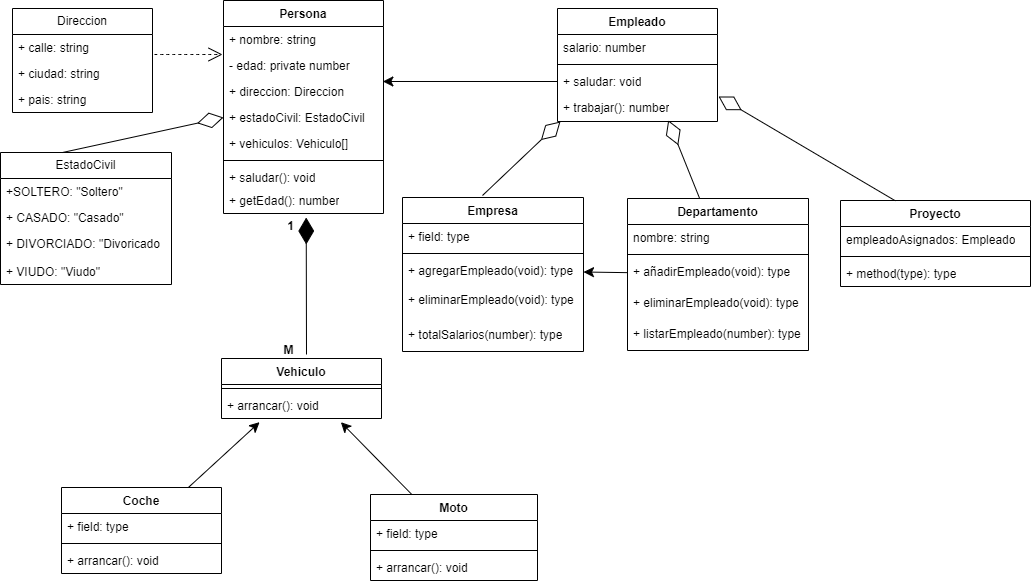

The diagram above was exported from draw.io. Its source (the exported page's mxGraphModel, read from the mxfile embedded in the PNG):
<mxGraphModel dx="1861" dy="1016" grid="0" gridSize="10" guides="1" tooltips="1" connect="1" arrows="1" fold="1" page="0" pageScale="1" pageWidth="827" pageHeight="1169" math="0" shadow="0">
  <root>
    <mxCell id="0" />
    <mxCell id="1" parent="0" />
    <mxCell id="g0k_NvbYIzdQkq3QgDJy-1" value="Persona" style="swimlane;fontStyle=1;align=center;verticalAlign=top;childLayout=stackLayout;horizontal=1;startSize=26;horizontalStack=0;resizeParent=1;resizeParentMax=0;resizeLast=0;collapsible=1;marginBottom=0;whiteSpace=wrap;html=1;" vertex="1" parent="1">
      <mxGeometry x="31" y="-384" width="160" height="213" as="geometry" />
    </mxCell>
    <mxCell id="g0k_NvbYIzdQkq3QgDJy-2" value="+ nombre: string" style="text;strokeColor=none;fillColor=none;align=left;verticalAlign=top;spacingLeft=4;spacingRight=4;overflow=hidden;rotatable=0;points=[[0,0.5],[1,0.5]];portConstraint=eastwest;whiteSpace=wrap;html=1;" vertex="1" parent="g0k_NvbYIzdQkq3QgDJy-1">
      <mxGeometry y="26" width="160" height="26" as="geometry" />
    </mxCell>
    <mxCell id="g0k_NvbYIzdQkq3QgDJy-5" value="- edad: private number" style="text;strokeColor=none;fillColor=none;align=left;verticalAlign=top;spacingLeft=4;spacingRight=4;overflow=hidden;rotatable=0;points=[[0,0.5],[1,0.5]];portConstraint=eastwest;whiteSpace=wrap;html=1;" vertex="1" parent="g0k_NvbYIzdQkq3QgDJy-1">
      <mxGeometry y="52" width="160" height="26" as="geometry" />
    </mxCell>
    <mxCell id="g0k_NvbYIzdQkq3QgDJy-14" value="+ direccion: Direccion" style="text;strokeColor=none;fillColor=none;align=left;verticalAlign=top;spacingLeft=4;spacingRight=4;overflow=hidden;rotatable=0;points=[[0,0.5],[1,0.5]];portConstraint=eastwest;whiteSpace=wrap;html=1;" vertex="1" parent="g0k_NvbYIzdQkq3QgDJy-1">
      <mxGeometry y="78" width="160" height="26" as="geometry" />
    </mxCell>
    <mxCell id="g0k_NvbYIzdQkq3QgDJy-15" value="+ estadoCivil: EstadoCivil" style="text;strokeColor=none;fillColor=none;align=left;verticalAlign=top;spacingLeft=4;spacingRight=4;overflow=hidden;rotatable=0;points=[[0,0.5],[1,0.5]];portConstraint=eastwest;whiteSpace=wrap;html=1;" vertex="1" parent="g0k_NvbYIzdQkq3QgDJy-1">
      <mxGeometry y="104" width="160" height="26" as="geometry" />
    </mxCell>
    <mxCell id="g0k_NvbYIzdQkq3QgDJy-16" value="+ vehiculos: Vehiculo[]" style="text;strokeColor=none;fillColor=none;align=left;verticalAlign=top;spacingLeft=4;spacingRight=4;overflow=hidden;rotatable=0;points=[[0,0.5],[1,0.5]];portConstraint=eastwest;whiteSpace=wrap;html=1;" vertex="1" parent="g0k_NvbYIzdQkq3QgDJy-1">
      <mxGeometry y="130" width="160" height="26" as="geometry" />
    </mxCell>
    <mxCell id="g0k_NvbYIzdQkq3QgDJy-3" value="" style="line;strokeWidth=1;fillColor=none;align=left;verticalAlign=middle;spacingTop=-1;spacingLeft=3;spacingRight=3;rotatable=0;labelPosition=right;points=[];portConstraint=eastwest;strokeColor=inherit;" vertex="1" parent="g0k_NvbYIzdQkq3QgDJy-1">
      <mxGeometry y="156" width="160" height="8" as="geometry" />
    </mxCell>
    <mxCell id="g0k_NvbYIzdQkq3QgDJy-4" value="+ saludar(): void" style="text;strokeColor=none;fillColor=none;align=left;verticalAlign=top;spacingLeft=4;spacingRight=4;overflow=hidden;rotatable=0;points=[[0,0.5],[1,0.5]];portConstraint=eastwest;whiteSpace=wrap;html=1;" vertex="1" parent="g0k_NvbYIzdQkq3QgDJy-1">
      <mxGeometry y="164" width="160" height="23" as="geometry" />
    </mxCell>
    <mxCell id="g0k_NvbYIzdQkq3QgDJy-17" value="+ getEdad(): number" style="text;strokeColor=none;fillColor=none;align=left;verticalAlign=top;spacingLeft=4;spacingRight=4;overflow=hidden;rotatable=0;points=[[0,0.5],[1,0.5]];portConstraint=eastwest;whiteSpace=wrap;html=1;" vertex="1" parent="g0k_NvbYIzdQkq3QgDJy-1">
      <mxGeometry y="187" width="160" height="26" as="geometry" />
    </mxCell>
    <mxCell id="g0k_NvbYIzdQkq3QgDJy-10" value="Empleado" style="swimlane;fontStyle=1;align=center;verticalAlign=top;childLayout=stackLayout;horizontal=1;startSize=26;horizontalStack=0;resizeParent=1;resizeParentMax=0;resizeLast=0;collapsible=1;marginBottom=0;whiteSpace=wrap;html=1;" vertex="1" parent="1">
      <mxGeometry x="365" y="-376" width="160" height="113" as="geometry" />
    </mxCell>
    <mxCell id="g0k_NvbYIzdQkq3QgDJy-11" value="salario: number" style="text;strokeColor=none;fillColor=none;align=left;verticalAlign=top;spacingLeft=4;spacingRight=4;overflow=hidden;rotatable=0;points=[[0,0.5],[1,0.5]];portConstraint=eastwest;whiteSpace=wrap;html=1;" vertex="1" parent="g0k_NvbYIzdQkq3QgDJy-10">
      <mxGeometry y="26" width="160" height="26" as="geometry" />
    </mxCell>
    <mxCell id="g0k_NvbYIzdQkq3QgDJy-12" value="" style="line;strokeWidth=1;fillColor=none;align=left;verticalAlign=middle;spacingTop=-1;spacingLeft=3;spacingRight=3;rotatable=0;labelPosition=right;points=[];portConstraint=eastwest;strokeColor=inherit;" vertex="1" parent="g0k_NvbYIzdQkq3QgDJy-10">
      <mxGeometry y="52" width="160" height="8" as="geometry" />
    </mxCell>
    <mxCell id="g0k_NvbYIzdQkq3QgDJy-22" value="+ saludar: void" style="text;strokeColor=none;fillColor=none;align=left;verticalAlign=top;spacingLeft=4;spacingRight=4;overflow=hidden;rotatable=0;points=[[0,0.5],[1,0.5]];portConstraint=eastwest;whiteSpace=wrap;html=1;" vertex="1" parent="g0k_NvbYIzdQkq3QgDJy-10">
      <mxGeometry y="60" width="160" height="26" as="geometry" />
    </mxCell>
    <mxCell id="g0k_NvbYIzdQkq3QgDJy-13" value="+ trabajar(): number" style="text;strokeColor=none;fillColor=none;align=left;verticalAlign=top;spacingLeft=4;spacingRight=4;overflow=hidden;rotatable=0;points=[[0,0.5],[1,0.5]];portConstraint=eastwest;whiteSpace=wrap;html=1;" vertex="1" parent="g0k_NvbYIzdQkq3QgDJy-10">
      <mxGeometry y="86" width="160" height="27" as="geometry" />
    </mxCell>
    <mxCell id="g0k_NvbYIzdQkq3QgDJy-18" value="Direccion" style="swimlane;fontStyle=0;childLayout=stackLayout;horizontal=1;startSize=26;fillColor=none;horizontalStack=0;resizeParent=1;resizeParentMax=0;resizeLast=0;collapsible=1;marginBottom=0;whiteSpace=wrap;html=1;" vertex="1" parent="1">
      <mxGeometry x="-180" y="-376" width="140" height="104" as="geometry">
        <mxRectangle x="275" y="-69" width="85" height="26" as="alternateBounds" />
      </mxGeometry>
    </mxCell>
    <mxCell id="g0k_NvbYIzdQkq3QgDJy-19" value="+ calle: string" style="text;strokeColor=none;fillColor=none;align=left;verticalAlign=top;spacingLeft=4;spacingRight=4;overflow=hidden;rotatable=0;points=[[0,0.5],[1,0.5]];portConstraint=eastwest;whiteSpace=wrap;html=1;" vertex="1" parent="g0k_NvbYIzdQkq3QgDJy-18">
      <mxGeometry y="26" width="140" height="26" as="geometry" />
    </mxCell>
    <mxCell id="g0k_NvbYIzdQkq3QgDJy-20" value="+ ciudad: string" style="text;strokeColor=none;fillColor=none;align=left;verticalAlign=top;spacingLeft=4;spacingRight=4;overflow=hidden;rotatable=0;points=[[0,0.5],[1,0.5]];portConstraint=eastwest;whiteSpace=wrap;html=1;" vertex="1" parent="g0k_NvbYIzdQkq3QgDJy-18">
      <mxGeometry y="52" width="140" height="26" as="geometry" />
    </mxCell>
    <mxCell id="g0k_NvbYIzdQkq3QgDJy-21" value="+ pais: string" style="text;strokeColor=none;fillColor=none;align=left;verticalAlign=top;spacingLeft=4;spacingRight=4;overflow=hidden;rotatable=0;points=[[0,0.5],[1,0.5]];portConstraint=eastwest;whiteSpace=wrap;html=1;" vertex="1" parent="g0k_NvbYIzdQkq3QgDJy-18">
      <mxGeometry y="78" width="140" height="26" as="geometry" />
    </mxCell>
    <mxCell id="g0k_NvbYIzdQkq3QgDJy-23" value="Vehiculo" style="swimlane;fontStyle=1;align=center;verticalAlign=top;childLayout=stackLayout;horizontal=1;startSize=26;horizontalStack=0;resizeParent=1;resizeParentMax=0;resizeLast=0;collapsible=1;marginBottom=0;whiteSpace=wrap;html=1;" vertex="1" parent="1">
      <mxGeometry x="29" y="-26" width="160" height="60" as="geometry" />
    </mxCell>
    <mxCell id="g0k_NvbYIzdQkq3QgDJy-25" value="" style="line;strokeWidth=1;fillColor=none;align=left;verticalAlign=middle;spacingTop=-1;spacingLeft=3;spacingRight=3;rotatable=0;labelPosition=right;points=[];portConstraint=eastwest;strokeColor=inherit;" vertex="1" parent="g0k_NvbYIzdQkq3QgDJy-23">
      <mxGeometry y="26" width="160" height="8" as="geometry" />
    </mxCell>
    <mxCell id="g0k_NvbYIzdQkq3QgDJy-26" value="+ arrancar(): void" style="text;strokeColor=none;fillColor=none;align=left;verticalAlign=top;spacingLeft=4;spacingRight=4;overflow=hidden;rotatable=0;points=[[0,0.5],[1,0.5]];portConstraint=eastwest;whiteSpace=wrap;html=1;" vertex="1" parent="g0k_NvbYIzdQkq3QgDJy-23">
      <mxGeometry y="34" width="160" height="26" as="geometry" />
    </mxCell>
    <mxCell id="g0k_NvbYIzdQkq3QgDJy-27" value="Coche" style="swimlane;fontStyle=1;align=center;verticalAlign=top;childLayout=stackLayout;horizontal=1;startSize=26;horizontalStack=0;resizeParent=1;resizeParentMax=0;resizeLast=0;collapsible=1;marginBottom=0;whiteSpace=wrap;html=1;" vertex="1" parent="1">
      <mxGeometry x="-131" y="103" width="160" height="86" as="geometry" />
    </mxCell>
    <mxCell id="g0k_NvbYIzdQkq3QgDJy-28" value="+ field: type" style="text;strokeColor=none;fillColor=none;align=left;verticalAlign=top;spacingLeft=4;spacingRight=4;overflow=hidden;rotatable=0;points=[[0,0.5],[1,0.5]];portConstraint=eastwest;whiteSpace=wrap;html=1;" vertex="1" parent="g0k_NvbYIzdQkq3QgDJy-27">
      <mxGeometry y="26" width="160" height="26" as="geometry" />
    </mxCell>
    <mxCell id="g0k_NvbYIzdQkq3QgDJy-29" value="" style="line;strokeWidth=1;fillColor=none;align=left;verticalAlign=middle;spacingTop=-1;spacingLeft=3;spacingRight=3;rotatable=0;labelPosition=right;points=[];portConstraint=eastwest;strokeColor=inherit;" vertex="1" parent="g0k_NvbYIzdQkq3QgDJy-27">
      <mxGeometry y="52" width="160" height="8" as="geometry" />
    </mxCell>
    <mxCell id="g0k_NvbYIzdQkq3QgDJy-30" value="+ arrancar(): void" style="text;strokeColor=none;fillColor=none;align=left;verticalAlign=top;spacingLeft=4;spacingRight=4;overflow=hidden;rotatable=0;points=[[0,0.5],[1,0.5]];portConstraint=eastwest;whiteSpace=wrap;html=1;" vertex="1" parent="g0k_NvbYIzdQkq3QgDJy-27">
      <mxGeometry y="60" width="160" height="26" as="geometry" />
    </mxCell>
    <mxCell id="g0k_NvbYIzdQkq3QgDJy-31" value="Moto" style="swimlane;fontStyle=1;align=center;verticalAlign=top;childLayout=stackLayout;horizontal=1;startSize=26;horizontalStack=0;resizeParent=1;resizeParentMax=0;resizeLast=0;collapsible=1;marginBottom=0;whiteSpace=wrap;html=1;" vertex="1" parent="1">
      <mxGeometry x="178" y="110" width="167" height="86" as="geometry" />
    </mxCell>
    <mxCell id="g0k_NvbYIzdQkq3QgDJy-32" value="+ field: type" style="text;strokeColor=none;fillColor=none;align=left;verticalAlign=top;spacingLeft=4;spacingRight=4;overflow=hidden;rotatable=0;points=[[0,0.5],[1,0.5]];portConstraint=eastwest;whiteSpace=wrap;html=1;" vertex="1" parent="g0k_NvbYIzdQkq3QgDJy-31">
      <mxGeometry y="26" width="167" height="26" as="geometry" />
    </mxCell>
    <mxCell id="g0k_NvbYIzdQkq3QgDJy-33" value="" style="line;strokeWidth=1;fillColor=none;align=left;verticalAlign=middle;spacingTop=-1;spacingLeft=3;spacingRight=3;rotatable=0;labelPosition=right;points=[];portConstraint=eastwest;strokeColor=inherit;" vertex="1" parent="g0k_NvbYIzdQkq3QgDJy-31">
      <mxGeometry y="52" width="167" height="8" as="geometry" />
    </mxCell>
    <mxCell id="g0k_NvbYIzdQkq3QgDJy-34" value="+ arrancar(): void" style="text;strokeColor=none;fillColor=none;align=left;verticalAlign=top;spacingLeft=4;spacingRight=4;overflow=hidden;rotatable=0;points=[[0,0.5],[1,0.5]];portConstraint=eastwest;whiteSpace=wrap;html=1;" vertex="1" parent="g0k_NvbYIzdQkq3QgDJy-31">
      <mxGeometry y="60" width="167" height="26" as="geometry" />
    </mxCell>
    <mxCell id="g0k_NvbYIzdQkq3QgDJy-36" value="Empresa" style="swimlane;fontStyle=1;align=center;verticalAlign=top;childLayout=stackLayout;horizontal=1;startSize=26;horizontalStack=0;resizeParent=1;resizeParentMax=0;resizeLast=0;collapsible=1;marginBottom=0;whiteSpace=wrap;html=1;" vertex="1" parent="1">
      <mxGeometry x="210" y="-187" width="181" height="154" as="geometry" />
    </mxCell>
    <mxCell id="g0k_NvbYIzdQkq3QgDJy-37" value="+ field: type" style="text;strokeColor=none;fillColor=none;align=left;verticalAlign=top;spacingLeft=4;spacingRight=4;overflow=hidden;rotatable=0;points=[[0,0.5],[1,0.5]];portConstraint=eastwest;whiteSpace=wrap;html=1;" vertex="1" parent="g0k_NvbYIzdQkq3QgDJy-36">
      <mxGeometry y="26" width="181" height="26" as="geometry" />
    </mxCell>
    <mxCell id="g0k_NvbYIzdQkq3QgDJy-38" value="" style="line;strokeWidth=1;fillColor=none;align=left;verticalAlign=middle;spacingTop=-1;spacingLeft=3;spacingRight=3;rotatable=0;labelPosition=right;points=[];portConstraint=eastwest;strokeColor=inherit;" vertex="1" parent="g0k_NvbYIzdQkq3QgDJy-36">
      <mxGeometry y="52" width="181" height="8" as="geometry" />
    </mxCell>
    <mxCell id="g0k_NvbYIzdQkq3QgDJy-39" value="+ agregarEmpleado(void): type" style="text;strokeColor=none;fillColor=none;align=left;verticalAlign=top;spacingLeft=4;spacingRight=4;overflow=hidden;rotatable=0;points=[[0,0.5],[1,0.5]];portConstraint=eastwest;whiteSpace=wrap;html=1;" vertex="1" parent="g0k_NvbYIzdQkq3QgDJy-36">
      <mxGeometry y="60" width="181" height="29" as="geometry" />
    </mxCell>
    <mxCell id="g0k_NvbYIzdQkq3QgDJy-44" value="+ eliminarEmpleado(void): type" style="text;strokeColor=none;fillColor=none;align=left;verticalAlign=top;spacingLeft=4;spacingRight=4;overflow=hidden;rotatable=0;points=[[0,0.5],[1,0.5]];portConstraint=eastwest;whiteSpace=wrap;html=1;" vertex="1" parent="g0k_NvbYIzdQkq3QgDJy-36">
      <mxGeometry y="89" width="181" height="35" as="geometry" />
    </mxCell>
    <mxCell id="g0k_NvbYIzdQkq3QgDJy-45" value="+ totalSalarios(number): type" style="text;strokeColor=none;fillColor=none;align=left;verticalAlign=top;spacingLeft=4;spacingRight=4;overflow=hidden;rotatable=0;points=[[0,0.5],[1,0.5]];portConstraint=eastwest;whiteSpace=wrap;html=1;" vertex="1" parent="g0k_NvbYIzdQkq3QgDJy-36">
      <mxGeometry y="124" width="181" height="30" as="geometry" />
    </mxCell>
    <mxCell id="g0k_NvbYIzdQkq3QgDJy-40" value="Departamento" style="swimlane;fontStyle=1;align=center;verticalAlign=top;childLayout=stackLayout;horizontal=1;startSize=26;horizontalStack=0;resizeParent=1;resizeParentMax=0;resizeLast=0;collapsible=1;marginBottom=0;whiteSpace=wrap;html=1;" vertex="1" parent="1">
      <mxGeometry x="435" y="-186" width="181" height="152" as="geometry" />
    </mxCell>
    <mxCell id="g0k_NvbYIzdQkq3QgDJy-41" value="nombre: string" style="text;strokeColor=none;fillColor=none;align=left;verticalAlign=top;spacingLeft=4;spacingRight=4;overflow=hidden;rotatable=0;points=[[0,0.5],[1,0.5]];portConstraint=eastwest;whiteSpace=wrap;html=1;" vertex="1" parent="g0k_NvbYIzdQkq3QgDJy-40">
      <mxGeometry y="26" width="181" height="26" as="geometry" />
    </mxCell>
    <mxCell id="g0k_NvbYIzdQkq3QgDJy-42" value="" style="line;strokeWidth=1;fillColor=none;align=left;verticalAlign=middle;spacingTop=-1;spacingLeft=3;spacingRight=3;rotatable=0;labelPosition=right;points=[];portConstraint=eastwest;strokeColor=inherit;" vertex="1" parent="g0k_NvbYIzdQkq3QgDJy-40">
      <mxGeometry y="52" width="181" height="8" as="geometry" />
    </mxCell>
    <mxCell id="g0k_NvbYIzdQkq3QgDJy-43" value="+ añadirEmpleado(void): type" style="text;strokeColor=none;fillColor=none;align=left;verticalAlign=top;spacingLeft=4;spacingRight=4;overflow=hidden;rotatable=0;points=[[0,0.5],[1,0.5]];portConstraint=eastwest;whiteSpace=wrap;html=1;" vertex="1" parent="g0k_NvbYIzdQkq3QgDJy-40">
      <mxGeometry y="60" width="181" height="31" as="geometry" />
    </mxCell>
    <mxCell id="g0k_NvbYIzdQkq3QgDJy-50" value="+ eliminarEmpleado(void): type" style="text;strokeColor=none;fillColor=none;align=left;verticalAlign=top;spacingLeft=4;spacingRight=4;overflow=hidden;rotatable=0;points=[[0,0.5],[1,0.5]];portConstraint=eastwest;whiteSpace=wrap;html=1;" vertex="1" parent="g0k_NvbYIzdQkq3QgDJy-40">
      <mxGeometry y="91" width="181" height="31" as="geometry" />
    </mxCell>
    <mxCell id="g0k_NvbYIzdQkq3QgDJy-51" value="+ listarEmpleado(number): type" style="text;strokeColor=none;fillColor=none;align=left;verticalAlign=top;spacingLeft=4;spacingRight=4;overflow=hidden;rotatable=0;points=[[0,0.5],[1,0.5]];portConstraint=eastwest;whiteSpace=wrap;html=1;" vertex="1" parent="g0k_NvbYIzdQkq3QgDJy-40">
      <mxGeometry y="122" width="181" height="30" as="geometry" />
    </mxCell>
    <mxCell id="g0k_NvbYIzdQkq3QgDJy-46" value="Proyecto" style="swimlane;fontStyle=1;align=center;verticalAlign=top;childLayout=stackLayout;horizontal=1;startSize=26;horizontalStack=0;resizeParent=1;resizeParentMax=0;resizeLast=0;collapsible=1;marginBottom=0;whiteSpace=wrap;html=1;" vertex="1" parent="1">
      <mxGeometry x="648" y="-184" width="190" height="86" as="geometry" />
    </mxCell>
    <mxCell id="g0k_NvbYIzdQkq3QgDJy-47" value="empleadoAsignados: Empleado" style="text;strokeColor=none;fillColor=none;align=left;verticalAlign=top;spacingLeft=4;spacingRight=4;overflow=hidden;rotatable=0;points=[[0,0.5],[1,0.5]];portConstraint=eastwest;whiteSpace=wrap;html=1;" vertex="1" parent="g0k_NvbYIzdQkq3QgDJy-46">
      <mxGeometry y="26" width="190" height="26" as="geometry" />
    </mxCell>
    <mxCell id="g0k_NvbYIzdQkq3QgDJy-48" value="" style="line;strokeWidth=1;fillColor=none;align=left;verticalAlign=middle;spacingTop=-1;spacingLeft=3;spacingRight=3;rotatable=0;labelPosition=right;points=[];portConstraint=eastwest;strokeColor=inherit;" vertex="1" parent="g0k_NvbYIzdQkq3QgDJy-46">
      <mxGeometry y="52" width="190" height="8" as="geometry" />
    </mxCell>
    <mxCell id="g0k_NvbYIzdQkq3QgDJy-49" value="+ method(type): type" style="text;strokeColor=none;fillColor=none;align=left;verticalAlign=top;spacingLeft=4;spacingRight=4;overflow=hidden;rotatable=0;points=[[0,0.5],[1,0.5]];portConstraint=eastwest;whiteSpace=wrap;html=1;" vertex="1" parent="g0k_NvbYIzdQkq3QgDJy-46">
      <mxGeometry y="60" width="190" height="26" as="geometry" />
    </mxCell>
    <mxCell id="g0k_NvbYIzdQkq3QgDJy-52" value="EstadoCivil" style="swimlane;fontStyle=0;childLayout=stackLayout;horizontal=1;startSize=26;fillColor=none;horizontalStack=0;resizeParent=1;resizeParentMax=0;resizeLast=0;collapsible=1;marginBottom=0;whiteSpace=wrap;html=1;" vertex="1" parent="1">
      <mxGeometry x="-192" y="-232" width="171" height="132" as="geometry" />
    </mxCell>
    <mxCell id="g0k_NvbYIzdQkq3QgDJy-53" value="+SOLTERO: &quot;Soltero&quot;" style="text;strokeColor=none;fillColor=none;align=left;verticalAlign=top;spacingLeft=4;spacingRight=4;overflow=hidden;rotatable=0;points=[[0,0.5],[1,0.5]];portConstraint=eastwest;whiteSpace=wrap;html=1;" vertex="1" parent="g0k_NvbYIzdQkq3QgDJy-52">
      <mxGeometry y="26" width="171" height="26" as="geometry" />
    </mxCell>
    <mxCell id="g0k_NvbYIzdQkq3QgDJy-54" value="+ CASADO: &quot;Casado&quot;" style="text;strokeColor=none;fillColor=none;align=left;verticalAlign=top;spacingLeft=4;spacingRight=4;overflow=hidden;rotatable=0;points=[[0,0.5],[1,0.5]];portConstraint=eastwest;whiteSpace=wrap;html=1;" vertex="1" parent="g0k_NvbYIzdQkq3QgDJy-52">
      <mxGeometry y="52" width="171" height="26" as="geometry" />
    </mxCell>
    <mxCell id="g0k_NvbYIzdQkq3QgDJy-55" value="+ DIVORCIADO: &quot;Divoricado" style="text;strokeColor=none;fillColor=none;align=left;verticalAlign=top;spacingLeft=4;spacingRight=4;overflow=hidden;rotatable=0;points=[[0,0.5],[1,0.5]];portConstraint=eastwest;whiteSpace=wrap;html=1;" vertex="1" parent="g0k_NvbYIzdQkq3QgDJy-52">
      <mxGeometry y="78" width="171" height="28" as="geometry" />
    </mxCell>
    <mxCell id="g0k_NvbYIzdQkq3QgDJy-56" value="+ VIUDO: &quot;Viudo&quot;" style="text;strokeColor=none;fillColor=none;align=left;verticalAlign=top;spacingLeft=4;spacingRight=4;overflow=hidden;rotatable=0;points=[[0,0.5],[1,0.5]];portConstraint=eastwest;whiteSpace=wrap;html=1;" vertex="1" parent="g0k_NvbYIzdQkq3QgDJy-52">
      <mxGeometry y="106" width="171" height="26" as="geometry" />
    </mxCell>
    <mxCell id="g0k_NvbYIzdQkq3QgDJy-70" style="edgeStyle=none;curved=1;rounded=0;orthogonalLoop=1;jettySize=auto;html=1;entryX=0.746;entryY=1.141;entryDx=0;entryDy=0;entryPerimeter=0;fontSize=12;startSize=8;endSize=8;" edge="1" parent="1" source="g0k_NvbYIzdQkq3QgDJy-31" target="g0k_NvbYIzdQkq3QgDJy-26">
      <mxGeometry relative="1" as="geometry" />
    </mxCell>
    <mxCell id="g0k_NvbYIzdQkq3QgDJy-73" style="edgeStyle=none;curved=1;rounded=0;orthogonalLoop=1;jettySize=auto;html=1;entryX=0.238;entryY=1.141;entryDx=0;entryDy=0;entryPerimeter=0;fontSize=12;startSize=8;endSize=8;" edge="1" parent="1" source="g0k_NvbYIzdQkq3QgDJy-27" target="g0k_NvbYIzdQkq3QgDJy-26">
      <mxGeometry relative="1" as="geometry" />
    </mxCell>
    <mxCell id="g0k_NvbYIzdQkq3QgDJy-80" value="" style="endArrow=diamondThin;endFill=1;endSize=24;html=1;rounded=0;fontSize=12;curved=1;entryX=0.517;entryY=1.154;entryDx=0;entryDy=0;entryPerimeter=0;" edge="1" parent="1" target="g0k_NvbYIzdQkq3QgDJy-17">
      <mxGeometry width="160" relative="1" as="geometry">
        <mxPoint x="114" y="-30" as="sourcePoint" />
        <mxPoint x="197" y="-85" as="targetPoint" />
      </mxGeometry>
    </mxCell>
    <mxCell id="g0k_NvbYIzdQkq3QgDJy-83" value="" style="endArrow=open;endSize=12;dashed=1;html=1;rounded=0;fontSize=12;curved=1;" edge="1" parent="1">
      <mxGeometry width="160" relative="1" as="geometry">
        <mxPoint x="-38" y="-330" as="sourcePoint" />
        <mxPoint x="30" y="-330" as="targetPoint" />
      </mxGeometry>
    </mxCell>
    <mxCell id="g0k_NvbYIzdQkq3QgDJy-84" value="" style="edgeStyle=none;curved=1;rounded=0;orthogonalLoop=1;jettySize=auto;html=1;fontSize=12;startSize=8;endSize=8;entryX=1;entryY=0.5;entryDx=0;entryDy=0;" edge="1" parent="1" source="g0k_NvbYIzdQkq3QgDJy-43" target="g0k_NvbYIzdQkq3QgDJy-39">
      <mxGeometry relative="1" as="geometry" />
    </mxCell>
    <mxCell id="g0k_NvbYIzdQkq3QgDJy-85" value="" style="endArrow=diamondThin;endFill=0;endSize=24;html=1;rounded=0;fontSize=12;curved=1;entryX=0;entryY=0.5;entryDx=0;entryDy=0;" edge="1" parent="1" target="g0k_NvbYIzdQkq3QgDJy-15">
      <mxGeometry width="160" relative="1" as="geometry">
        <mxPoint x="-130" y="-232" as="sourcePoint" />
        <mxPoint x="20.97" y="-267" as="targetPoint" />
      </mxGeometry>
    </mxCell>
    <mxCell id="g0k_NvbYIzdQkq3QgDJy-89" style="edgeStyle=none;curved=1;rounded=0;orthogonalLoop=1;jettySize=auto;html=1;entryX=0.996;entryY=0.115;entryDx=0;entryDy=0;entryPerimeter=0;fontSize=12;startSize=8;endSize=8;" edge="1" parent="1" source="g0k_NvbYIzdQkq3QgDJy-22" target="g0k_NvbYIzdQkq3QgDJy-14">
      <mxGeometry relative="1" as="geometry" />
    </mxCell>
    <mxCell id="g0k_NvbYIzdQkq3QgDJy-90" value="" style="endArrow=diamondThin;endFill=0;endSize=24;html=1;rounded=0;fontSize=12;curved=1;" edge="1" parent="1">
      <mxGeometry width="160" relative="1" as="geometry">
        <mxPoint x="290" y="-189" as="sourcePoint" />
        <mxPoint x="368" y="-263" as="targetPoint" />
      </mxGeometry>
    </mxCell>
    <mxCell id="g0k_NvbYIzdQkq3QgDJy-91" value="" style="endArrow=diamondThin;endFill=0;endSize=24;html=1;rounded=0;fontSize=12;curved=1;entryX=0.692;entryY=0.951;entryDx=0;entryDy=0;entryPerimeter=0;exitX=0.398;exitY=-0.002;exitDx=0;exitDy=0;exitPerimeter=0;" edge="1" parent="1" source="g0k_NvbYIzdQkq3QgDJy-40" target="g0k_NvbYIzdQkq3QgDJy-13">
      <mxGeometry width="160" relative="1" as="geometry">
        <mxPoint x="407" y="-182" as="sourcePoint" />
        <mxPoint x="483" y="-253" as="targetPoint" />
      </mxGeometry>
    </mxCell>
    <mxCell id="g0k_NvbYIzdQkq3QgDJy-92" value="" style="endArrow=diamondThin;endFill=0;endSize=24;html=1;rounded=0;fontSize=12;curved=1;exitX=0.289;exitY=0.004;exitDx=0;exitDy=0;exitPerimeter=0;" edge="1" parent="1" source="g0k_NvbYIzdQkq3QgDJy-46">
      <mxGeometry width="160" relative="1" as="geometry">
        <mxPoint x="690" y="-190" as="sourcePoint" />
        <mxPoint x="526" y="-288" as="targetPoint" />
      </mxGeometry>
    </mxCell>
    <mxCell id="g0k_NvbYIzdQkq3QgDJy-93" value="M" style="text;align=center;fontStyle=1;verticalAlign=middle;spacingLeft=3;spacingRight=3;strokeColor=none;rotatable=0;points=[[0,0.5],[1,0.5]];portConstraint=eastwest;html=1;" vertex="1" parent="1">
      <mxGeometry x="56" y="-47" width="80" height="26" as="geometry" />
    </mxCell>
    <mxCell id="g0k_NvbYIzdQkq3QgDJy-94" value="1" style="text;align=center;fontStyle=1;verticalAlign=middle;spacingLeft=3;spacingRight=3;strokeColor=none;rotatable=0;points=[[0,0.5],[1,0.5]];portConstraint=eastwest;html=1;" vertex="1" parent="1">
      <mxGeometry x="58" y="-171" width="80" height="26" as="geometry" />
    </mxCell>
  </root>
</mxGraphModel>